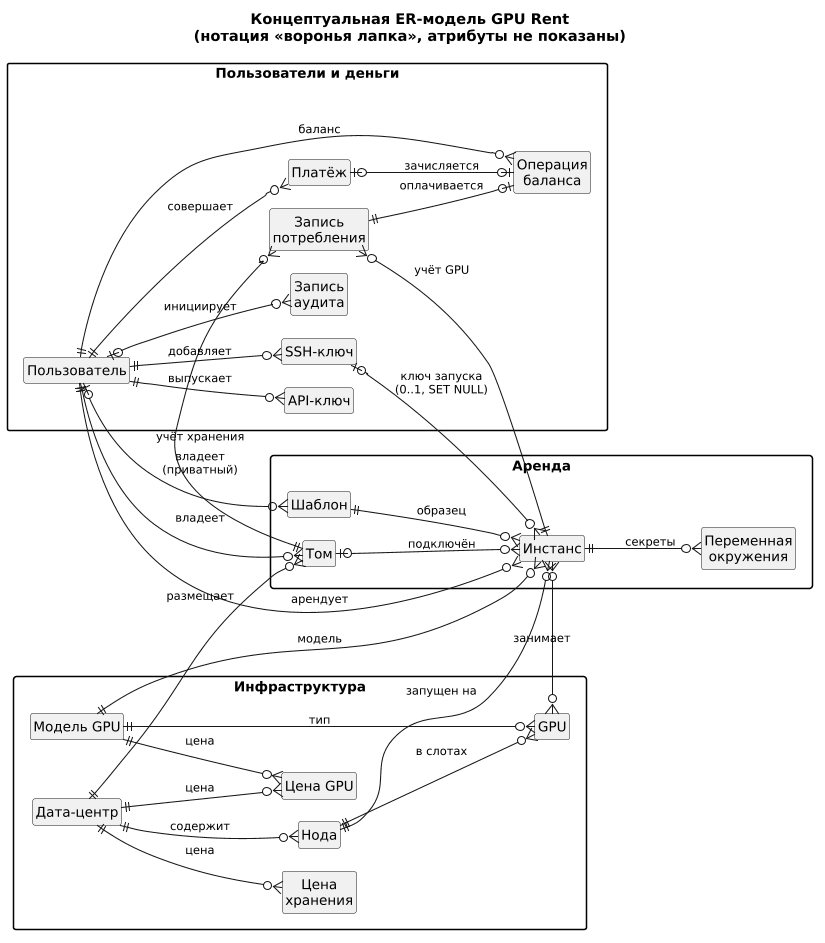

The diagram above was rendered by PlantUML. Its source (embedded in the PNG):
@startuml
skinparam monochrome true
skinparam shadowing false
skinparam defaultFontSize 13
skinparam ArrowFontSize 11
skinparam dpi 100
skinparam nodesep 22
skinparam ranksep 48
skinparam packageStyle rectangle
left to right direction
hide circle
hide empty members

title Концептуальная ER-модель GPU Rent\n(нотация «воронья лапка», атрибуты не показаны)

package "Пользователи и деньги" {
  entity "Пользователь" as U
  entity "API-ключ" as AK
  entity "SSH-ключ" as SK
  entity "Запись\nаудита" as AU
  entity "Платёж" as P
  entity "Операция\nбаланса" as TX
  entity "Запись\nпотребления" as UR
}

package "Инфраструктура" {
  entity "Дата-центр" as DC
  entity "Модель GPU" as GM
  entity "Нода" as N
  entity "GPU" as G
  entity "Цена GPU" as GP
  entity "Цена\nхранения" as SP
}

package "Аренда" {
  entity "Шаблон" as T
  entity "Том" as V
  entity "Инстанс" as I
  entity "Переменная\nокружения" as EV
}

U ||--o{ AK : выпускает
U ||--o{ SK : добавляет
U |o--o{ AU : инициирует
U ||--o{ P : совершает
U ||--o{ TX : "баланс"
P |o--o| TX : зачисляется
UR ||--o| TX : оплачивается

DC ||--o{ N : содержит
DC ||--o{ GP : "цена"
GM ||--o{ GP : "цена"
DC ||--o{ SP : "цена"
N ||--o{ G : "в слотах"
GM ||--o{ G : "тип"

U ||--o{ I : арендует
U ||--o{ V : владеет
U |o--o{ T : "владеет\n(приватный)"
T ||--o{ I : "образец"
V |o--o{ I : "подключён"
SK |o--o{ I : "ключ запуска\n(0..1, SET NULL)"
I ||--o{ EV : "секреты"
I }o--o{ G : "занимает"
I ||--o{ UR : "учёт GPU"
V ||--o{ UR : "учёт хранения"
DC ||--o{ V : размещает
N ||--o{ I : "запущен на"
GM ||--o{ I : "модель"
@enduml